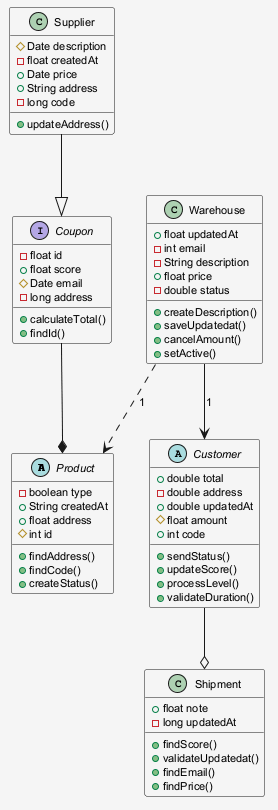

The diagram above was rendered by PlantUML. Its source (embedded in the PNG):
@startuml
skinparam shadowing false
skinparam backgroundColor #F5F5F5
skinparam defaultFontSize 11
abstract class Product {
  -boolean type
  +String createdAt
  +float address
  #int id
  +findAddress()
  +findCode()
  +createStatus()
}
interface Coupon {
  -float id
  +float score
  #Date email
  -long address
  +calculateTotal()
  +findId()
}
class Warehouse {
  +float updatedAt
  -int email
  -String description
  +float price
  -double status
  +createDescription()
  +saveUpdatedat()
  +cancelAmount()
  +setActive()
}
class Supplier {
  #Date description
  -float createdAt
  +Date price
  +String address
  -long code
  +updateAddress()
}
class Shipment {
  +float note
  -long updatedAt
  +findScore()
  +validateUpdatedat()
  +findEmail()
  +findPrice()
}
abstract class Customer {
  +double total
  -double address
  +double updatedAt
  #float amount
  +int code
  +sendStatus()
  +updateScore()
  +processLevel()
  +validateDuration()
}
Customer --o Shipment
Coupon --* Product
Warehouse --> Customer : "1"
Supplier --|> Coupon
Warehouse ..> Product : "1"
@enduml